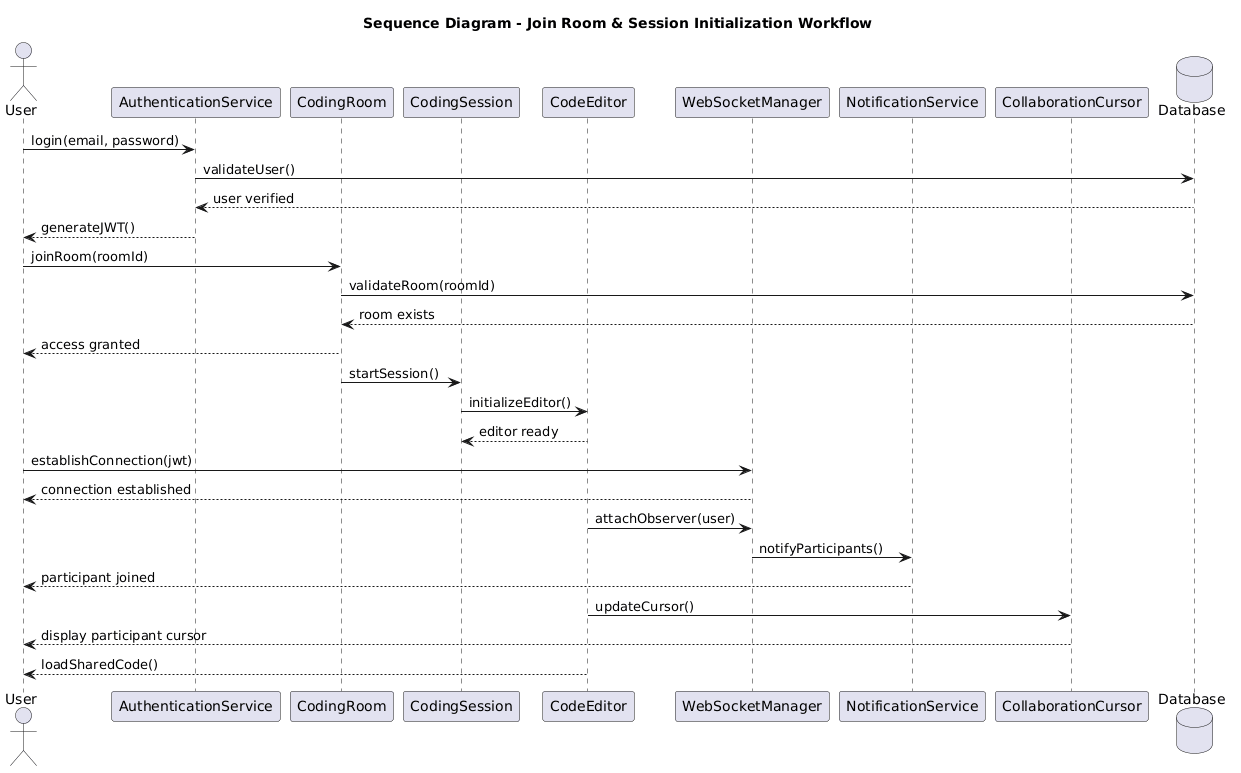

The diagram above was rendered by PlantUML. Its source (embedded in the PNG):
@startuml
title Sequence Diagram - Join Room & Session Initialization Workflow

actor User

participant "AuthenticationService" as Auth
participant "CodingRoom" as Room
participant "CodingSession" as Session
participant "CodeEditor" as Editor
participant "WebSocketManager" as WS
participant "NotificationService" as Notify
participant "CollaborationCursor" as Cursor
database "Database" as DB

'==================================================
' USER AUTHENTICATION
'==================================================

User -> Auth : login(email, password)

Auth -> DB : validateUser()

DB --> Auth : user verified

Auth --> User : generateJWT()

'==================================================
' JOIN ROOM
'==================================================

User -> Room : joinRoom(roomId)

Room -> DB : validateRoom(roomId)

DB --> Room : room exists

Room --> User : access granted

'==================================================
' SESSION INITIALIZATION
'==================================================

Room -> Session : startSession()

Session -> Editor : initializeEditor()

Editor --> Session : editor ready

'==================================================
' REAL-TIME CONNECTION SETUP
'==================================================

User -> WS : establishConnection(jwt)

WS --> User : connection established

Editor -> WS : attachObserver(user)

WS -> Notify : notifyParticipants()

Notify --> User : participant joined

'==================================================
' PARTICIPANT SYNCHRONIZATION
'==================================================

Editor -> Cursor : updateCursor()

Cursor --> User : display participant cursor

Editor --> User : loadSharedCode()
@enduml